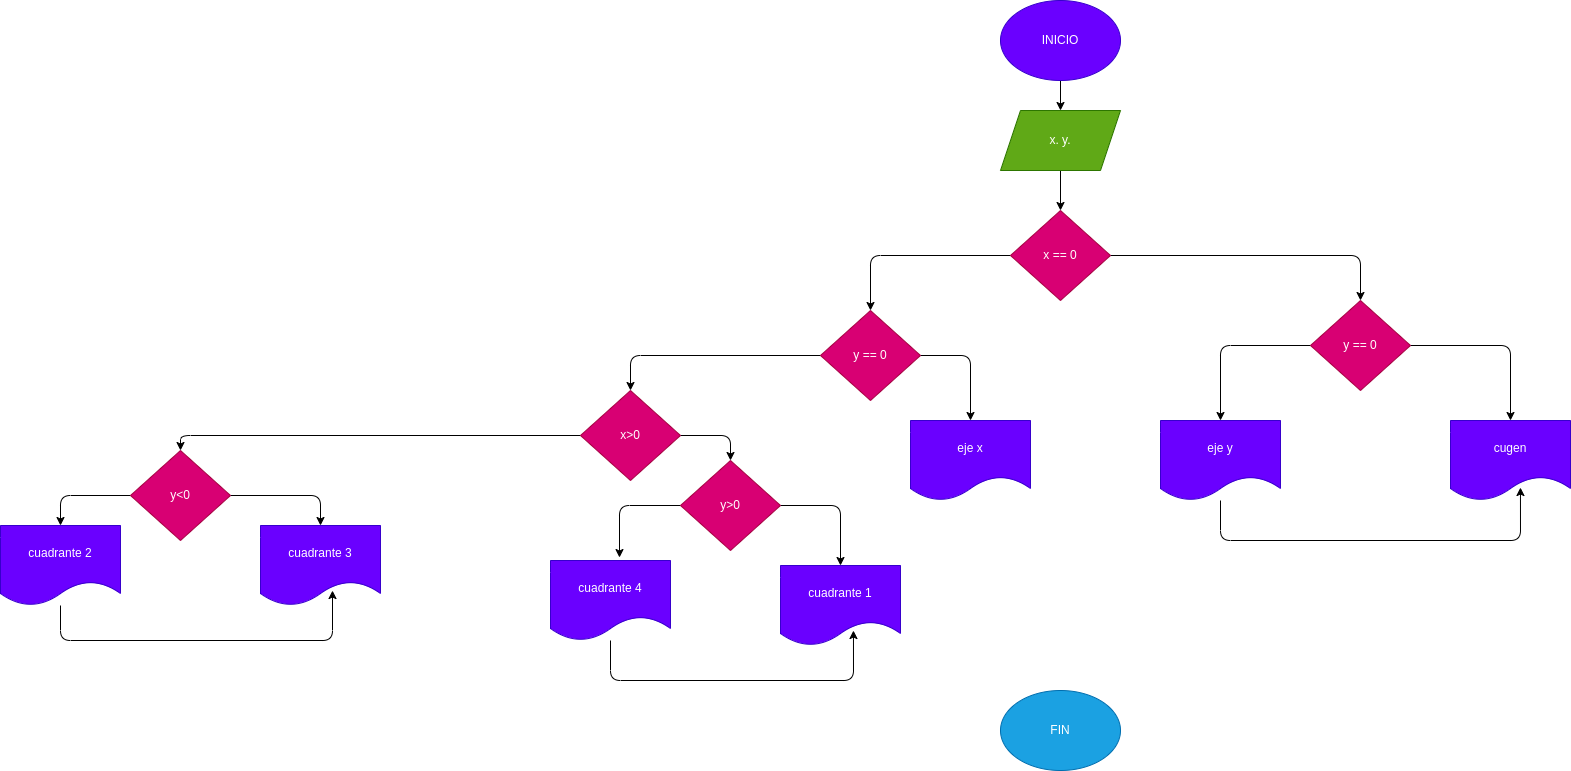

The diagram above was exported from draw.io. Its source (the exported page's mxGraphModel, read from the mxfile embedded in the PNG):
<mxGraphModel dx="2134" dy="773" grid="1" gridSize="10" guides="1" tooltips="1" connect="1" arrows="1" fold="1" page="1" pageScale="1" pageWidth="827" pageHeight="1169" math="0" shadow="0">
  <root>
    <mxCell id="0" />
    <mxCell id="1" parent="0" />
    <mxCell id="21" value="" style="edgeStyle=none;html=1;" edge="1" parent="1" source="19" target="20">
      <mxGeometry relative="1" as="geometry" />
    </mxCell>
    <mxCell id="19" value="INICIO" style="ellipse;whiteSpace=wrap;html=1;fillColor=#6a00ff;fontColor=#ffffff;strokeColor=#3700CC;" vertex="1" parent="1">
      <mxGeometry x="360" y="20" width="120" height="80" as="geometry" />
    </mxCell>
    <mxCell id="24" value="" style="edgeStyle=none;html=1;" edge="1" parent="1" source="20" target="23">
      <mxGeometry relative="1" as="geometry" />
    </mxCell>
    <mxCell id="20" value="x. y." style="shape=parallelogram;perimeter=parallelogramPerimeter;whiteSpace=wrap;html=1;fixedSize=1;fillColor=#60a917;fontColor=#ffffff;strokeColor=#2D7600;" vertex="1" parent="1">
      <mxGeometry x="360" y="130" width="120" height="60" as="geometry" />
    </mxCell>
    <mxCell id="35" style="edgeStyle=none;html=1;entryX=0.5;entryY=0;entryDx=0;entryDy=0;" edge="1" parent="1" source="23" target="26">
      <mxGeometry relative="1" as="geometry">
        <Array as="points">
          <mxPoint x="230" y="275" />
        </Array>
      </mxGeometry>
    </mxCell>
    <mxCell id="55" style="edgeStyle=none;html=1;entryX=0.5;entryY=0;entryDx=0;entryDy=0;" edge="1" parent="1" source="23" target="25">
      <mxGeometry relative="1" as="geometry">
        <Array as="points">
          <mxPoint x="720" y="275" />
        </Array>
      </mxGeometry>
    </mxCell>
    <mxCell id="23" value="x == 0" style="rhombus;whiteSpace=wrap;html=1;fillColor=#d80073;fontColor=#ffffff;strokeColor=#A50040;" vertex="1" parent="1">
      <mxGeometry x="370" y="230" width="100" height="90" as="geometry" />
    </mxCell>
    <mxCell id="51" style="edgeStyle=none;html=1;entryX=0.5;entryY=0;entryDx=0;entryDy=0;" edge="1" parent="1" source="25" target="49">
      <mxGeometry relative="1" as="geometry">
        <Array as="points">
          <mxPoint x="580" y="365" />
        </Array>
      </mxGeometry>
    </mxCell>
    <mxCell id="52" style="edgeStyle=none;html=1;entryX=0.5;entryY=0;entryDx=0;entryDy=0;" edge="1" parent="1" source="25" target="50">
      <mxGeometry relative="1" as="geometry">
        <Array as="points">
          <mxPoint x="870" y="365" />
        </Array>
      </mxGeometry>
    </mxCell>
    <mxCell id="25" value="y == 0" style="rhombus;whiteSpace=wrap;html=1;fillColor=#d80073;fontColor=#ffffff;strokeColor=#A50040;" vertex="1" parent="1">
      <mxGeometry x="670" y="320" width="100" height="90" as="geometry" />
    </mxCell>
    <mxCell id="39" style="edgeStyle=none;html=1;entryX=0.5;entryY=0;entryDx=0;entryDy=0;" edge="1" parent="1" source="26" target="27">
      <mxGeometry relative="1" as="geometry">
        <Array as="points">
          <mxPoint x="330" y="375" />
        </Array>
      </mxGeometry>
    </mxCell>
    <mxCell id="40" style="edgeStyle=none;html=1;entryX=0.5;entryY=0;entryDx=0;entryDy=0;" edge="1" parent="1" source="26" target="28">
      <mxGeometry relative="1" as="geometry">
        <Array as="points">
          <mxPoint x="-10" y="375" />
        </Array>
      </mxGeometry>
    </mxCell>
    <mxCell id="26" value="y == 0" style="rhombus;whiteSpace=wrap;html=1;fillColor=#d80073;fontColor=#ffffff;strokeColor=#A50040;" vertex="1" parent="1">
      <mxGeometry x="180" y="330" width="100" height="90" as="geometry" />
    </mxCell>
    <mxCell id="27" value="eje x" style="shape=document;whiteSpace=wrap;html=1;boundedLbl=1;fillColor=#6a00ff;fontColor=#ffffff;strokeColor=#3700CC;" vertex="1" parent="1">
      <mxGeometry x="270" y="440" width="120" height="80" as="geometry" />
    </mxCell>
    <mxCell id="41" style="edgeStyle=none;html=1;entryX=0.5;entryY=0;entryDx=0;entryDy=0;" edge="1" parent="1" source="28" target="29">
      <mxGeometry relative="1" as="geometry">
        <Array as="points">
          <mxPoint x="90" y="455" />
        </Array>
      </mxGeometry>
    </mxCell>
    <mxCell id="45" style="edgeStyle=none;html=1;entryX=0.5;entryY=0;entryDx=0;entryDy=0;" edge="1" parent="1" source="28" target="32">
      <mxGeometry relative="1" as="geometry">
        <Array as="points">
          <mxPoint x="-460" y="455" />
        </Array>
      </mxGeometry>
    </mxCell>
    <mxCell id="28" value="x&amp;gt;0" style="rhombus;whiteSpace=wrap;html=1;fillColor=#d80073;fontColor=#ffffff;strokeColor=#A50040;" vertex="1" parent="1">
      <mxGeometry x="-60" y="410" width="100" height="90" as="geometry" />
    </mxCell>
    <mxCell id="42" style="edgeStyle=none;html=1;entryX=0.575;entryY=-0.037;entryDx=0;entryDy=0;entryPerimeter=0;" edge="1" parent="1" source="29" target="30">
      <mxGeometry relative="1" as="geometry">
        <Array as="points">
          <mxPoint x="-21" y="525" />
        </Array>
      </mxGeometry>
    </mxCell>
    <mxCell id="43" style="edgeStyle=none;html=1;exitX=1;exitY=0.5;exitDx=0;exitDy=0;entryX=0.5;entryY=0;entryDx=0;entryDy=0;" edge="1" parent="1" source="29" target="31">
      <mxGeometry relative="1" as="geometry">
        <Array as="points">
          <mxPoint x="200" y="525" />
        </Array>
      </mxGeometry>
    </mxCell>
    <mxCell id="29" value="y&amp;gt;0" style="rhombus;whiteSpace=wrap;html=1;fillColor=#d80073;fontColor=#ffffff;strokeColor=#A50040;" vertex="1" parent="1">
      <mxGeometry x="40" y="480" width="100" height="90" as="geometry" />
    </mxCell>
    <mxCell id="44" style="edgeStyle=none;html=1;entryX=0.608;entryY=0.813;entryDx=0;entryDy=0;entryPerimeter=0;" edge="1" parent="1" source="30" target="31">
      <mxGeometry relative="1" as="geometry">
        <Array as="points">
          <mxPoint x="-30" y="700" />
          <mxPoint x="213" y="700" />
        </Array>
      </mxGeometry>
    </mxCell>
    <mxCell id="30" value="cuadrante 4" style="shape=document;whiteSpace=wrap;html=1;boundedLbl=1;fillColor=#6a00ff;fontColor=#ffffff;strokeColor=#3700CC;" vertex="1" parent="1">
      <mxGeometry x="-90" y="580" width="120" height="80" as="geometry" />
    </mxCell>
    <mxCell id="31" value="cuadrante 1" style="shape=document;whiteSpace=wrap;html=1;boundedLbl=1;fillColor=#6a00ff;fontColor=#ffffff;strokeColor=#3700CC;" vertex="1" parent="1">
      <mxGeometry x="140" y="585" width="120" height="80" as="geometry" />
    </mxCell>
    <mxCell id="46" style="edgeStyle=none;html=1;entryX=0.5;entryY=0;entryDx=0;entryDy=0;" edge="1" parent="1" source="32" target="34">
      <mxGeometry relative="1" as="geometry">
        <Array as="points">
          <mxPoint x="-580" y="515" />
        </Array>
      </mxGeometry>
    </mxCell>
    <mxCell id="47" style="edgeStyle=none;html=1;entryX=0.5;entryY=0;entryDx=0;entryDy=0;" edge="1" parent="1" source="32" target="33">
      <mxGeometry relative="1" as="geometry">
        <Array as="points">
          <mxPoint x="-320" y="515" />
        </Array>
      </mxGeometry>
    </mxCell>
    <mxCell id="32" value="y&amp;lt;0" style="rhombus;whiteSpace=wrap;html=1;fillColor=#d80073;fontColor=#ffffff;strokeColor=#A50040;" vertex="1" parent="1">
      <mxGeometry x="-510" y="470" width="100" height="90" as="geometry" />
    </mxCell>
    <mxCell id="33" value="cuadrante 3" style="shape=document;whiteSpace=wrap;html=1;boundedLbl=1;fillColor=#6a00ff;fontColor=#ffffff;strokeColor=#3700CC;" vertex="1" parent="1">
      <mxGeometry x="-380" y="545" width="120" height="80" as="geometry" />
    </mxCell>
    <mxCell id="48" style="edgeStyle=none;html=1;entryX=0.6;entryY=0.813;entryDx=0;entryDy=0;entryPerimeter=0;" edge="1" parent="1" source="34" target="33">
      <mxGeometry relative="1" as="geometry">
        <Array as="points">
          <mxPoint x="-580" y="660" />
          <mxPoint x="-308" y="660" />
        </Array>
      </mxGeometry>
    </mxCell>
    <mxCell id="34" value="cuadrante 2" style="shape=document;whiteSpace=wrap;html=1;boundedLbl=1;fillColor=#6a00ff;fontColor=#ffffff;strokeColor=#3700CC;" vertex="1" parent="1">
      <mxGeometry x="-640" y="545" width="120" height="80" as="geometry" />
    </mxCell>
    <mxCell id="53" style="edgeStyle=none;html=1;entryX=0.583;entryY=0.838;entryDx=0;entryDy=0;entryPerimeter=0;" edge="1" parent="1" source="49" target="50">
      <mxGeometry relative="1" as="geometry">
        <Array as="points">
          <mxPoint x="580" y="560" />
          <mxPoint x="880" y="560" />
        </Array>
      </mxGeometry>
    </mxCell>
    <mxCell id="49" value="eje y" style="shape=document;whiteSpace=wrap;html=1;boundedLbl=1;fillColor=#6a00ff;fontColor=#ffffff;strokeColor=#3700CC;" vertex="1" parent="1">
      <mxGeometry x="520" y="440" width="120" height="80" as="geometry" />
    </mxCell>
    <mxCell id="50" value="cugen" style="shape=document;whiteSpace=wrap;html=1;boundedLbl=1;fillColor=#6a00ff;fontColor=#ffffff;strokeColor=#3700CC;" vertex="1" parent="1">
      <mxGeometry x="810" y="440" width="120" height="80" as="geometry" />
    </mxCell>
    <mxCell id="54" value="FIN" style="ellipse;whiteSpace=wrap;html=1;fillColor=#1ba1e2;fontColor=#ffffff;strokeColor=#006EAF;" vertex="1" parent="1">
      <mxGeometry x="360" y="710" width="120" height="80" as="geometry" />
    </mxCell>
  </root>
</mxGraphModel>